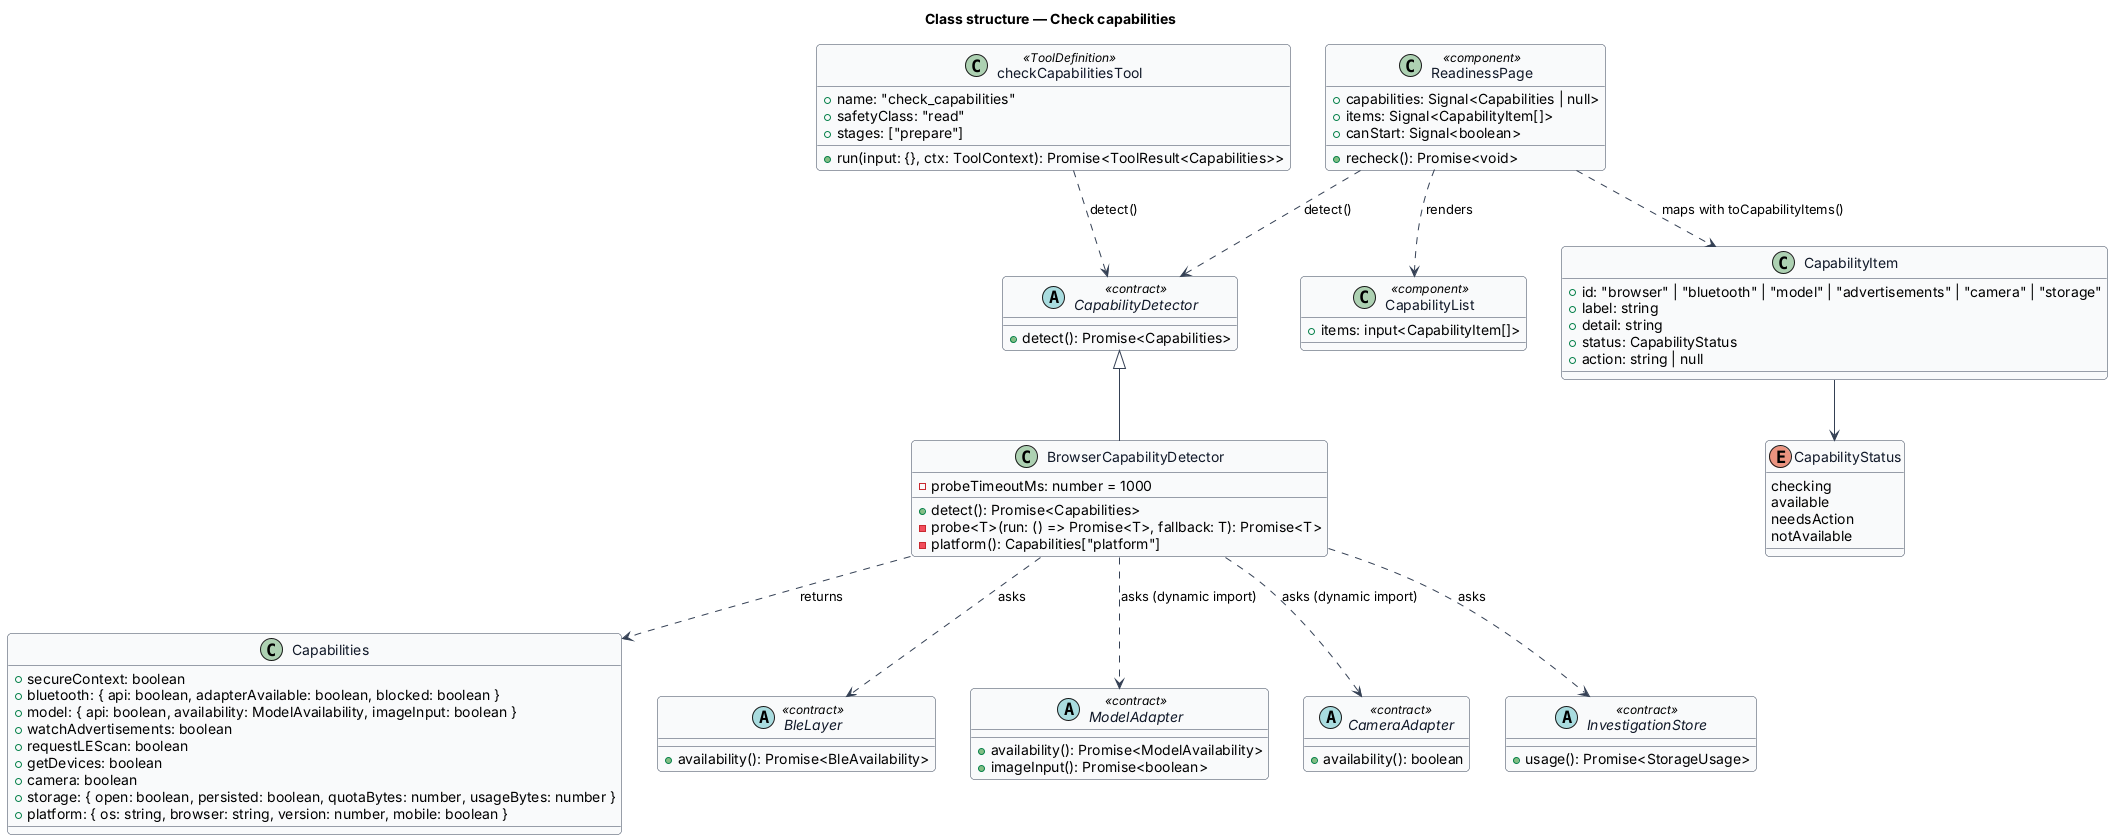

The diagram above was rendered by PlantUML. Its source (embedded in the PNG):
@startuml
' --- shared skin header ---
skinparam backgroundColor #FFFFFF
skinparam shadowing false
skinparam roundcorner 8
skinparam defaultFontName Arial
skinparam ArrowColor #344054
skinparam class {
  BorderColor #344054
  FontColor #101828
  BackgroundColor #F9FAFB
}
' --------------------------
title Class structure — Check capabilities

enum CapabilityStatus {
  checking
  available
  needsAction
  notAvailable
}

class Capabilities {
  +secureContext: boolean
  +bluetooth: { api: boolean, adapterAvailable: boolean, blocked: boolean }
  +model: { api: boolean, availability: ModelAvailability, imageInput: boolean }
  +watchAdvertisements: boolean
  +requestLEScan: boolean
  +getDevices: boolean
  +camera: boolean
  +storage: { open: boolean, persisted: boolean, quotaBytes: number, usageBytes: number }
  +platform: { os: string, browser: string, version: number, mobile: boolean }
}

class CapabilityItem {
  +id: "browser" | "bluetooth" | "model" | "advertisements" | "camera" | "storage"
  +label: string
  +detail: string
  +status: CapabilityStatus
  +action: string | null
}

abstract class CapabilityDetector <<contract>> {
  +detect(): Promise<Capabilities>
}

class BrowserCapabilityDetector {
  -probeTimeoutMs: number = 1000
  +detect(): Promise<Capabilities>
  -probe<T>(run: () => Promise<T>, fallback: T): Promise<T>
  -platform(): Capabilities["platform"]
}

abstract class BleLayer <<contract>> {
  +availability(): Promise<BleAvailability>
}

abstract class ModelAdapter <<contract>> {
  +availability(): Promise<ModelAvailability>
  +imageInput(): Promise<boolean>
}

abstract class CameraAdapter <<contract>> {
  +availability(): boolean
}

abstract class InvestigationStore <<contract>> {
  +usage(): Promise<StorageUsage>
}

class ReadinessPage <<component>> {
  +capabilities: Signal<Capabilities | null>
  +items: Signal<CapabilityItem[]>
  +canStart: Signal<boolean>
  +recheck(): Promise<void>
}

class CapabilityList <<component>> {
  +items: input<CapabilityItem[]>
}

class checkCapabilitiesTool <<ToolDefinition>> {
  +name: "check_capabilities"
  +safetyClass: "read"
  +stages: ["prepare"]
  +run(input: {}, ctx: ToolContext): Promise<ToolResult<Capabilities>>
}

CapabilityDetector <|-- BrowserCapabilityDetector
BrowserCapabilityDetector ..> BleLayer : asks
BrowserCapabilityDetector ..> ModelAdapter : asks (dynamic import)
BrowserCapabilityDetector ..> CameraAdapter : asks (dynamic import)
BrowserCapabilityDetector ..> InvestigationStore : asks
BrowserCapabilityDetector ..> Capabilities : returns
ReadinessPage ..> CapabilityDetector : detect()
ReadinessPage ..> CapabilityItem : maps with toCapabilityItems()
ReadinessPage ..> CapabilityList : renders
CapabilityItem --> CapabilityStatus
checkCapabilitiesTool ..> CapabilityDetector : detect()
@enduml